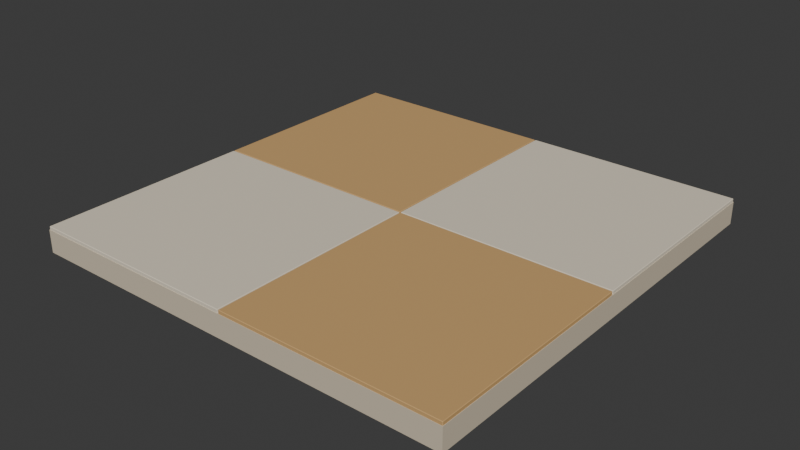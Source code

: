 # Source: paving_tile_c.blend  (saved by Blender 5.2.45; exported with 4.5.12 LTS)
import bpy
from mathutils import Matrix  # noqa: F401  (used for matrix-valued properties, if any)

bpy.ops.wm.read_factory_settings(use_empty=True)
scene = bpy.context.scene
scene.name = 'Scene'

# ---- collections
col_collection = bpy.data.collections.new('Collection'); scene.collection.children.link(col_collection)

# ---- materials (node trees are filled in below, after node groups)
mat_limestone_shade = bpy.data.materials.new('Limestone shade')
mat_limestone_shade.diffuse_color = (0.6445, 0.5583, 0.4233, 1.0)
mat_limestone_pale = bpy.data.materials.new('Limestone pale')
mat_limestone_pale.diffuse_color = (0.7835, 0.7011, 0.5583, 1.0)
mat_path_ochre = bpy.data.materials.new('Path ochre')
mat_path_ochre.diffuse_color = (0.6105, 0.3763, 0.1559, 1.0)

# ---- material node trees
mat_limestone_shade.use_nodes = True; mat_limestone_shade.node_tree.nodes.clear()
_N = mat_limestone_shade.node_tree.nodes; _L = mat_limestone_shade.node_tree.links
n0 = _N.new('ShaderNodeBsdfPrincipled'); n0.name = 'Principled BSDF'; n0.location = (-200, 100)
n0.inputs[0].default_value = (0.6445, 0.5583, 0.4233, 1.0)
n0.inputs[2].default_value = 0.75
n0.inputs[10].default_value = 0.005
n0.inputs[13].default_value = 0.25
n1 = _N.new('ShaderNodeOutputMaterial'); n1.name = 'Material Output'; n1.location = (200, 100)
_L.new(n0.outputs[0], n1.inputs[0])
n1.is_active_output = True
mat_limestone_pale.use_nodes = True; mat_limestone_pale.node_tree.nodes.clear()
_N = mat_limestone_pale.node_tree.nodes; _L = mat_limestone_pale.node_tree.links
n0 = _N.new('ShaderNodeBsdfPrincipled'); n0.name = 'Principled BSDF'; n0.location = (-200, 100)
n0.inputs[0].default_value = (0.7835, 0.7011, 0.5583, 1.0)
n0.inputs[2].default_value = 0.75
n0.inputs[10].default_value = 0.005
n0.inputs[13].default_value = 0.25
n1 = _N.new('ShaderNodeOutputMaterial'); n1.name = 'Material Output'; n1.location = (200, 100)
_L.new(n0.outputs[0], n1.inputs[0])
n1.is_active_output = True
mat_path_ochre.use_nodes = True; mat_path_ochre.node_tree.nodes.clear()
_N = mat_path_ochre.node_tree.nodes; _L = mat_path_ochre.node_tree.links
n0 = _N.new('ShaderNodeBsdfPrincipled'); n0.name = 'Principled BSDF'; n0.location = (-200, 100)
n0.inputs[0].default_value = (0.6105, 0.3763, 0.1559, 1.0)
n0.inputs[2].default_value = 0.75
n0.inputs[10].default_value = 0.005
n0.inputs[13].default_value = 0.25
n1 = _N.new('ShaderNodeOutputMaterial'); n1.name = 'Material Output'; n1.location = (200, 100)
_L.new(n0.outputs[0], n1.inputs[0])
n1.is_active_output = True

# ---- world
world_world = bpy.data.worlds.new('World'); scene.world = world_world
world_world.use_nodes = True; world_world.node_tree.nodes.clear()
_N = world_world.node_tree.nodes; _L = world_world.node_tree.links
n0 = _N.new('ShaderNodeOutputWorld'); n0.name = 'World Output'; n0.location = (200, 100)
n1 = _N.new('ShaderNodeBackground'); n1.name = 'Background'; n1.location = (-200, 100)
n1.inputs[0].default_value = (0.05088, 0.05088, 0.05088, 1.0)
_L.new(n1.outputs[0], n0.inputs[0])
n0.is_active_output = True
world_world.color = (0.05088, 0.05088, 0.05088)
world_world.sun_shadow_jitter_overblur = 0.0

# ---- meshes
me_cube_1025 = bpy.data.meshes.new('Cube.1025')
me_cube_1025.from_pydata([(-0.5, -0.5, -0.026), (-0.5, -0.5, 0.026), (-0.5, 0.5, -0.026), (-0.5, 0.5, 0.026), (0.5, -0.5, -0.026), (0.5, -0.5, 0.026), (0.5, 0.5, -0.026), (0.5, 0.5, 0.026)], [], [(0, 1, 3, 2), (2, 3, 7, 6), (6, 7, 5, 4), (4, 5, 1, 0), (2, 6, 4, 0), (7, 3, 1, 5)])
_uv = me_cube_1025.uv_layers.new(name='UVMap')
_uv.uv.foreach_set('vector', [0.375, 0.0, 0.625, 0.0, 0.625, 0.25, 0.375, 0.25, 0.375, 0.25, 0.625, 0.25, 0.625, 0.5, 0.375, 0.5, 0.375, 0.5, 0.625, 0.5, 0.625, 0.75, 0.375, 0.75, 0.375, 0.75, 0.625, 0.75, 0.625, 1.0, 0.375, 1.0, 0.125, 0.5, 0.375, 0.5, 0.375, 0.75, 0.125, 0.75, 0.625, 0.5, 0.875, 0.5, 0.875, 0.75, 0.625, 0.75])
me_cube_1025.materials.append(mat_limestone_shade)
me_cube_1025.update()
me_cube_1026 = bpy.data.meshes.new('Cube.1026')
me_cube_1026.from_pydata([(-0.248, -0.248, -0.014), (-0.248, -0.249, -0.013), (-0.249, -0.248, -0.013), (-0.248, -0.249, 0.013), (-0.248, -0.248, 0.014), (-0.249, -0.248, 0.013), (-0.248, 0.248, -0.014), (-0.249, 0.248, -0.013), (-0.248, 0.249, -0.013), (-0.248, 0.248, 0.014), (-0.248, 0.249, 0.013), (-0.249, 0.248, 0.013), (0.248, -0.248, -0.014), (0.249, -0.248, -0.013), (0.248, -0.249, -0.013), (0.248, -0.248, 0.014), (0.248, -0.249, 0.013), (0.249, -0.248, 0.013), (0.248, 0.248, -0.014), (0.248, 0.249, -0.013), (0.249, 0.248, -0.013), (0.248, 0.248, 0.014), (0.249, 0.248, 0.013), (0.248, 0.249, 0.013)], [], [(0, 1, 2), (3, 4, 5), (6, 7, 8), (9, 10, 11), (12, 13, 14), (15, 16, 17), (18, 19, 20), (21, 22, 23), (6, 0, 2, 7), (1, 3, 5, 2), (4, 9, 11, 5), (10, 8, 7, 11), (18, 6, 8, 19), (9, 21, 23, 10), (22, 20, 19, 23), (12, 18, 20, 13), (21, 15, 17, 22), (16, 14, 13, 17), (0, 12, 14, 1), (15, 4, 3, 16), (6, 18, 12, 0), (2, 5, 11, 7), (14, 16, 3, 1), (21, 9, 4, 15), (8, 10, 23, 19), (20, 22, 17, 13)])
_uv = me_cube_1026.uv_layers.new(name='UVMap')
_uv.uv.foreach_set('vector', [0.1255, 0.7495, 0.1255, 0.75, 0.125, 0.7495, 0.6161, 0.9995, 0.625, 0.9995, 0.6161, 1.0, 0.1255, 0.5005, 0.125, 0.5005, 0.1255, 0.5, 0.625, 0.2502, 0.6161, 0.2505, 0.6161, 0.2496, 0.3745, 0.7495, 0.3817, 0.7495, 0.3792, 0.7503, 0.6253, 0.75, 0.6161, 0.7505, 0.6161, 0.7496, 0.3745, 0.5005, 0.3792, 0.4997, 0.3817, 0.5005, 0.6253, 0.5003, 0.6161, 0.5005, 0.6161, 0.4996, 0.1255, 0.5005, 0.1255, 0.7495, 0.125, 0.7495, 0.125, 0.5005, 0.3839, 0.0, 0.6161, 0.0, 0.6161, 0.000502, 0.3839, 0.000502, 0.625, 0.000502, 0.625, 0.2502, 0.6161, 0.2496, 0.6161, 0.000502, 0.6161, 0.2505, 0.3839, 0.2505, 0.3839, 0.2495, 0.6161, 0.2496, 0.3745, 0.5005, 0.1255, 0.5005, 0.1255, 0.5, 0.3792, 0.4997, 0.625, 0.2502, 0.6253, 0.5003, 0.6161, 0.4996, 0.6161, 0.2505, 0.6161, 0.5005, 0.3817, 0.5005, 0.3792, 0.4997, 0.6161, 0.4996, 0.3745, 0.7495, 0.3745, 0.5005, 0.3817, 0.5005, 0.3817, 0.7495, 0.6253, 0.5003, 0.6253, 0.75, 0.6161, 0.7496, 0.6161, 0.5005, 0.6161, 0.7505, 0.3792, 0.7503, 0.3817, 0.7495, 0.6161, 0.7496, 0.1255, 0.7495, 0.3745, 0.7495, 0.3792, 0.7503, 0.1255, 0.75, 0.6253, 0.75, 0.625, 0.9995, 0.6161, 0.9995, 0.6161, 0.7505, 0.1255, 0.5005, 0.3745, 0.5005, 0.3745, 0.7495, 0.1255, 0.7495, 0.3839, 0.000502, 0.6161, 0.000502, 0.6161, 0.2496, 0.3839, 0.2495, 0.3792, 0.7503, 0.6161, 0.7505, 0.6161, 0.9995, 0.3839, 0.9995, 0.6253, 0.5003, 0.8745, 0.5005, 0.8745, 0.7495, 0.6253, 0.75, 0.3839, 0.2505, 0.6161, 0.2505, 0.6161, 0.4996, 0.3792, 0.4997, 0.3817, 0.5005, 0.6161, 0.5005, 0.6161, 0.7496, 0.3817, 0.7495])
me_cube_1026.materials.append(mat_limestone_pale)
me_cube_1026.update()
me_cube_1026.normals_split_custom_set([tuple(v) for v in zip(*[iter([-0.5773, -0.5774, -0.5774, -0.5773, -0.5774, -0.5774, -0.5773, -0.5774, -0.5774, -0.5773, -0.5774, 0.5774, -0.5773, -0.5774, 0.5774, -0.5773, -0.5774, 0.5774, -0.5773, 0.5774, -0.5774, -0.5773, 0.5774, -0.5774, -0.5773, 0.5774, -0.5774, -0.5773, 0.5774, 0.5774, -0.5773, 0.5774, 0.5774, -0.5773, 0.5774, 0.5774, 0.5773, -0.5774, -0.5774, 0.5773, -0.5774, -0.5774, 0.5773, -0.5774, -0.5774, 0.5773, -0.5774, 0.5774, 0.5773, -0.5774, 0.5774, 0.5773, -0.5774, 0.5774, 0.5773, 0.5774, -0.5774, 0.5773, 0.5774, -0.5774, 0.5773, 0.5774, -0.5774, 0.5773, 0.5774, 0.5774, 0.5773, 0.5774, 0.5774, 0.5773, 0.5774, 0.5774, -0.7071, 0.0, -0.7071, -0.7071, 0.0, -0.7071, -0.7071, 0.0, -0.7071, -0.7071, 0.0, -0.7071, -0.7071, -0.7071, 0.0, -0.7071, -0.7071, 0.0, -0.7071, -0.7071, 0.0, -0.7071, -0.7071, 0.0, -0.7071, 0.0, 0.7071, -0.7071, 0.0, 0.7071, -0.7071, 0.0, 0.7071, -0.7071, 0.0, 0.7071, -0.7071, 0.7071, 0.0, -0.7071, 0.7071, 0.0, -0.7071, 0.7071, 0.0, -0.7071, 0.7071, 0.0, 0.0, 0.7071, -0.7071, 0.0, 0.7071, -0.7071, 0.0, 0.7071, -0.7071, 0.0, 0.7071, -0.7071, 0.0, 0.7071, 0.7071, 0.0, 0.7071, 0.7071, 0.0, 0.7071, 0.7071, 0.0, 0.7071, 0.7071, 0.7071, 0.7071, 0.0, 0.7071, 0.7071, 0.0, 0.7071, 0.7071, 0.0, 0.7071, 0.7071, 0.0, 0.7071, 0.0, -0.7071, 0.7071, 0.0, -0.7071, 0.7071, 0.0, -0.7071, 0.7071, 0.0, -0.7071, 0.7071, 0.0, 0.7071, 0.7071, 0.0, 0.7071, 0.7071, 0.0, 0.7071, 0.7071, 0.0, 0.7071, 0.7071, -0.7071, 0.0, 0.7071, -0.7071, 0.0, 0.7071, -0.7071, 0.0, 0.7071, -0.7071, 0.0, 0.0, -0.7071, -0.7071, 0.0, -0.7071, -0.7071, 0.0, -0.7071, -0.7071, 0.0, -0.7071, -0.7071, 0.0, -0.7071, 0.7071, 0.0, -0.7071, 0.7071, 0.0, -0.7071, 0.7071, 0.0, -0.7071, 0.7071, 0.0, 0.0, -1.0, 0.0, 0.0, -1.0, 0.0, 0.0, -1.0, 0.0, 0.0, -1.0, -1.0, 0.0, 0.0, -1.0, 0.0, 0.0, -1.0, 0.0, 0.0, -1.0, 0.0, 0.0, 0.0, -1.0, 0.0, 0.0, -1.0, 0.0, 0.0, -1.0, 0.0, 0.0, -1.0, 0.0, 0.0, 0.0, 1.0, 0.0, 0.0, 1.0, 0.0, 0.0, 1.0, 0.0, 0.0, 1.0, 0.0, 1.0, 0.0, 0.0, 1.0, 0.0, 0.0, 1.0, 0.0, 0.0, 1.0, 0.0, 1.0, 0.0, 0.0, 1.0, 0.0, 0.0, 1.0, 0.0, 0.0, 1.0, 0.0, 0.0])] * 3)])
me_cube_1027 = bpy.data.meshes.new('Cube.1027')
me_cube_1027.from_pydata([(-0.248, -0.248, -0.014), (-0.248, -0.249, -0.013), (-0.249, -0.248, -0.013), (-0.248, -0.249, 0.013), (-0.248, -0.248, 0.014), (-0.249, -0.248, 0.013), (-0.248, 0.248, -0.014), (-0.249, 0.248, -0.013), (-0.248, 0.249, -0.013), (-0.248, 0.248, 0.014), (-0.248, 0.249, 0.013), (-0.249, 0.248, 0.013), (0.248, -0.248, -0.014), (0.249, -0.248, -0.013), (0.248, -0.249, -0.013), (0.248, -0.248, 0.014), (0.248, -0.249, 0.013), (0.249, -0.248, 0.013), (0.248, 0.248, -0.014), (0.248, 0.249, -0.013), (0.249, 0.248, -0.013), (0.248, 0.248, 0.014), (0.249, 0.248, 0.013), (0.248, 0.249, 0.013)], [], [(0, 1, 2), (3, 4, 5), (6, 7, 8), (9, 10, 11), (12, 13, 14), (15, 16, 17), (18, 19, 20), (21, 22, 23), (6, 0, 2, 7), (1, 3, 5, 2), (4, 9, 11, 5), (10, 8, 7, 11), (18, 6, 8, 19), (9, 21, 23, 10), (22, 20, 19, 23), (12, 18, 20, 13), (21, 15, 17, 22), (16, 14, 13, 17), (0, 12, 14, 1), (15, 4, 3, 16), (6, 18, 12, 0), (2, 5, 11, 7), (14, 16, 3, 1), (21, 9, 4, 15), (8, 10, 23, 19), (20, 22, 17, 13)])
_uv = me_cube_1027.uv_layers.new(name='UVMap')
_uv.uv.foreach_set('vector', [0.1255, 0.7495, 0.1255, 0.75, 0.125, 0.7495, 0.6161, 0.9995, 0.625, 0.9995, 0.6161, 1.0, 0.1255, 0.5005, 0.125, 0.5005, 0.1255, 0.5, 0.625, 0.2502, 0.6161, 0.2505, 0.6161, 0.2496, 0.3745, 0.7495, 0.3817, 0.7495, 0.3792, 0.7503, 0.6253, 0.75, 0.6161, 0.7505, 0.6161, 0.7496, 0.3745, 0.5005, 0.3792, 0.4997, 0.3817, 0.5005, 0.6253, 0.5003, 0.6161, 0.5005, 0.6161, 0.4996, 0.1255, 0.5005, 0.1255, 0.7495, 0.125, 0.7495, 0.125, 0.5005, 0.3839, 0.0, 0.6161, 0.0, 0.6161, 0.000502, 0.3839, 0.000502, 0.625, 0.000502, 0.625, 0.2502, 0.6161, 0.2496, 0.6161, 0.000502, 0.6161, 0.2505, 0.3839, 0.2505, 0.3839, 0.2495, 0.6161, 0.2496, 0.3745, 0.5005, 0.1255, 0.5005, 0.1255, 0.5, 0.3792, 0.4997, 0.625, 0.2502, 0.6253, 0.5003, 0.6161, 0.4996, 0.6161, 0.2505, 0.6161, 0.5005, 0.3817, 0.5005, 0.3792, 0.4997, 0.6161, 0.4996, 0.3745, 0.7495, 0.3745, 0.5005, 0.3817, 0.5005, 0.3817, 0.7495, 0.6253, 0.5003, 0.6253, 0.75, 0.6161, 0.7496, 0.6161, 0.5005, 0.6161, 0.7505, 0.3792, 0.7503, 0.3817, 0.7495, 0.6161, 0.7496, 0.1255, 0.7495, 0.3745, 0.7495, 0.3792, 0.7503, 0.1255, 0.75, 0.6253, 0.75, 0.625, 0.9995, 0.6161, 0.9995, 0.6161, 0.7505, 0.1255, 0.5005, 0.3745, 0.5005, 0.3745, 0.7495, 0.1255, 0.7495, 0.3839, 0.000502, 0.6161, 0.000502, 0.6161, 0.2496, 0.3839, 0.2495, 0.3792, 0.7503, 0.6161, 0.7505, 0.6161, 0.9995, 0.3839, 0.9995, 0.6253, 0.5003, 0.8745, 0.5005, 0.8745, 0.7495, 0.6253, 0.75, 0.3839, 0.2505, 0.6161, 0.2505, 0.6161, 0.4996, 0.3792, 0.4997, 0.3817, 0.5005, 0.6161, 0.5005, 0.6161, 0.7496, 0.3817, 0.7495])
me_cube_1027.materials.append(mat_path_ochre)
me_cube_1027.update()
me_cube_1027.normals_split_custom_set([tuple(v) for v in zip(*[iter([-0.5773, -0.5774, -0.5774, -0.5773, -0.5774, -0.5774, -0.5773, -0.5774, -0.5774, -0.5773, -0.5774, 0.5774, -0.5773, -0.5774, 0.5774, -0.5773, -0.5774, 0.5774, -0.5773, 0.5774, -0.5774, -0.5773, 0.5774, -0.5774, -0.5773, 0.5774, -0.5774, -0.5773, 0.5774, 0.5774, -0.5773, 0.5774, 0.5774, -0.5773, 0.5774, 0.5774, 0.5773, -0.5774, -0.5774, 0.5773, -0.5774, -0.5774, 0.5773, -0.5774, -0.5774, 0.5773, -0.5774, 0.5774, 0.5773, -0.5774, 0.5774, 0.5773, -0.5774, 0.5774, 0.5773, 0.5774, -0.5774, 0.5773, 0.5774, -0.5774, 0.5773, 0.5774, -0.5774, 0.5773, 0.5774, 0.5774, 0.5773, 0.5774, 0.5774, 0.5773, 0.5774, 0.5774, -0.7071, 0.0, -0.7071, -0.7071, 0.0, -0.7071, -0.7071, 0.0, -0.7071, -0.7071, 0.0, -0.7071, -0.7071, -0.7071, 0.0, -0.7071, -0.7071, 0.0, -0.7071, -0.7071, 0.0, -0.7071, -0.7071, 0.0, -0.7071, 0.0, 0.7071, -0.7071, 0.0, 0.7071, -0.7071, 0.0, 0.7071, -0.7071, 0.0, 0.7071, -0.7071, 0.7071, 0.0, -0.7071, 0.7071, 0.0, -0.7071, 0.7071, 0.0, -0.7071, 0.7071, 0.0, 0.0, 0.7071, -0.7071, 0.0, 0.7071, -0.7071, 0.0, 0.7071, -0.7071, 0.0, 0.7071, -0.7071, 0.0, 0.7071, 0.7071, 0.0, 0.7071, 0.7071, 0.0, 0.7071, 0.7071, 0.0, 0.7071, 0.7071, 0.7071, 0.7071, 0.0, 0.7071, 0.7071, 0.0, 0.7071, 0.7071, 0.0, 0.7071, 0.7071, 0.0, 0.7071, 0.0, -0.7071, 0.7071, 0.0, -0.7071, 0.7071, 0.0, -0.7071, 0.7071, 0.0, -0.7071, 0.7071, 0.0, 0.7071, 0.7071, 0.0, 0.7071, 0.7071, 0.0, 0.7071, 0.7071, 0.0, 0.7071, 0.7071, -0.7071, 0.0, 0.7071, -0.7071, 0.0, 0.7071, -0.7071, 0.0, 0.7071, -0.7071, 0.0, 0.0, -0.7071, -0.7071, 0.0, -0.7071, -0.7071, 0.0, -0.7071, -0.7071, 0.0, -0.7071, -0.7071, 0.0, -0.7071, 0.7071, 0.0, -0.7071, 0.7071, 0.0, -0.7071, 0.7071, 0.0, -0.7071, 0.7071, 0.0, 0.0, -1.0, 0.0, 0.0, -1.0, 0.0, 0.0, -1.0, 0.0, 0.0, -1.0, -1.0, 0.0, 0.0, -1.0, 0.0, 0.0, -1.0, 0.0, 0.0, -1.0, 0.0, 0.0, 0.0, -1.0, 0.0, 0.0, -1.0, 0.0, 0.0, -1.0, 0.0, 0.0, -1.0, 0.0, 0.0, 0.0, 1.0, 0.0, 0.0, 1.0, 0.0, 0.0, 1.0, 0.0, 0.0, 1.0, 0.0, 1.0, 0.0, 0.0, 1.0, 0.0, 0.0, 1.0, 0.0, 0.0, 1.0, 0.0, 1.0, 0.0, 0.0, 1.0, 0.0, 0.0, 1.0, 0.0, 0.0, 1.0, 0.0, 0.0])] * 3)])
me_cube_1028 = bpy.data.meshes.new('Cube.1028')
me_cube_1028.from_pydata([(-0.248, -0.248, -0.014), (-0.248, -0.249, -0.013), (-0.249, -0.248, -0.013), (-0.248, -0.249, 0.013), (-0.248, -0.248, 0.014), (-0.249, -0.248, 0.013), (-0.248, 0.248, -0.014), (-0.249, 0.248, -0.013), (-0.248, 0.249, -0.013), (-0.248, 0.248, 0.014), (-0.248, 0.249, 0.013), (-0.249, 0.248, 0.013), (0.248, -0.248, -0.014), (0.249, -0.248, -0.013), (0.248, -0.249, -0.013), (0.248, -0.248, 0.014), (0.248, -0.249, 0.013), (0.249, -0.248, 0.013), (0.248, 0.248, -0.014), (0.248, 0.249, -0.013), (0.249, 0.248, -0.013), (0.248, 0.248, 0.014), (0.249, 0.248, 0.013), (0.248, 0.249, 0.013)], [], [(0, 1, 2), (3, 4, 5), (6, 7, 8), (9, 10, 11), (12, 13, 14), (15, 16, 17), (18, 19, 20), (21, 22, 23), (6, 0, 2, 7), (1, 3, 5, 2), (4, 9, 11, 5), (10, 8, 7, 11), (18, 6, 8, 19), (9, 21, 23, 10), (22, 20, 19, 23), (12, 18, 20, 13), (21, 15, 17, 22), (16, 14, 13, 17), (0, 12, 14, 1), (15, 4, 3, 16), (6, 18, 12, 0), (2, 5, 11, 7), (14, 16, 3, 1), (21, 9, 4, 15), (8, 10, 23, 19), (20, 22, 17, 13)])
_uv = me_cube_1028.uv_layers.new(name='UVMap')
_uv.uv.foreach_set('vector', [0.1255, 0.7495, 0.1255, 0.75, 0.125, 0.7495, 0.6161, 0.9995, 0.625, 0.9995, 0.6161, 1.0, 0.1255, 0.5005, 0.125, 0.5005, 0.1255, 0.5, 0.625, 0.2502, 0.6161, 0.2505, 0.6161, 0.2496, 0.3745, 0.7495, 0.3817, 0.7495, 0.3792, 0.7503, 0.6253, 0.75, 0.6161, 0.7505, 0.6161, 0.7496, 0.3745, 0.5005, 0.3792, 0.4997, 0.3817, 0.5005, 0.6253, 0.5003, 0.6161, 0.5005, 0.6161, 0.4996, 0.1255, 0.5005, 0.1255, 0.7495, 0.125, 0.7495, 0.125, 0.5005, 0.3839, 0.0, 0.6161, 0.0, 0.6161, 0.000502, 0.3839, 0.000502, 0.625, 0.000502, 0.625, 0.2502, 0.6161, 0.2496, 0.6161, 0.000502, 0.6161, 0.2505, 0.3839, 0.2505, 0.3839, 0.2495, 0.6161, 0.2496, 0.3745, 0.5005, 0.1255, 0.5005, 0.1255, 0.5, 0.3792, 0.4997, 0.625, 0.2502, 0.6253, 0.5003, 0.6161, 0.4996, 0.6161, 0.2505, 0.6161, 0.5005, 0.3817, 0.5005, 0.3792, 0.4997, 0.6161, 0.4996, 0.3745, 0.7495, 0.3745, 0.5005, 0.3817, 0.5005, 0.3817, 0.7495, 0.6253, 0.5003, 0.6253, 0.75, 0.6161, 0.7496, 0.6161, 0.5005, 0.6161, 0.7505, 0.3792, 0.7503, 0.3817, 0.7495, 0.6161, 0.7496, 0.1255, 0.7495, 0.3745, 0.7495, 0.3792, 0.7503, 0.1255, 0.75, 0.6253, 0.75, 0.625, 0.9995, 0.6161, 0.9995, 0.6161, 0.7505, 0.1255, 0.5005, 0.3745, 0.5005, 0.3745, 0.7495, 0.1255, 0.7495, 0.3839, 0.000502, 0.6161, 0.000502, 0.6161, 0.2496, 0.3839, 0.2495, 0.3792, 0.7503, 0.6161, 0.7505, 0.6161, 0.9995, 0.3839, 0.9995, 0.6253, 0.5003, 0.8745, 0.5005, 0.8745, 0.7495, 0.6253, 0.75, 0.3839, 0.2505, 0.6161, 0.2505, 0.6161, 0.4996, 0.3792, 0.4997, 0.3817, 0.5005, 0.6161, 0.5005, 0.6161, 0.7496, 0.3817, 0.7495])
me_cube_1028.materials.append(mat_path_ochre)
me_cube_1028.update()
me_cube_1028.normals_split_custom_set([tuple(v) for v in zip(*[iter([-0.5773, -0.5774, -0.5774, -0.5773, -0.5774, -0.5774, -0.5773, -0.5774, -0.5774, -0.5773, -0.5774, 0.5774, -0.5773, -0.5774, 0.5774, -0.5773, -0.5774, 0.5774, -0.5773, 0.5774, -0.5774, -0.5773, 0.5774, -0.5774, -0.5773, 0.5774, -0.5774, -0.5773, 0.5774, 0.5774, -0.5773, 0.5774, 0.5774, -0.5773, 0.5774, 0.5774, 0.5773, -0.5774, -0.5774, 0.5773, -0.5774, -0.5774, 0.5773, -0.5774, -0.5774, 0.5773, -0.5774, 0.5774, 0.5773, -0.5774, 0.5774, 0.5773, -0.5774, 0.5774, 0.5773, 0.5774, -0.5774, 0.5773, 0.5774, -0.5774, 0.5773, 0.5774, -0.5774, 0.5773, 0.5774, 0.5774, 0.5773, 0.5774, 0.5774, 0.5773, 0.5774, 0.5774, -0.7071, 0.0, -0.7071, -0.7071, 0.0, -0.7071, -0.7071, 0.0, -0.7071, -0.7071, 0.0, -0.7071, -0.7071, -0.7071, 0.0, -0.7071, -0.7071, 0.0, -0.7071, -0.7071, 0.0, -0.7071, -0.7071, 0.0, -0.7071, 0.0, 0.7071, -0.7071, 0.0, 0.7071, -0.7071, 0.0, 0.7071, -0.7071, 0.0, 0.7071, -0.7071, 0.7071, 0.0, -0.7071, 0.7071, 0.0, -0.7071, 0.7071, 0.0, -0.7071, 0.7071, 0.0, 0.0, 0.7071, -0.7071, 0.0, 0.7071, -0.7071, 0.0, 0.7071, -0.7071, 0.0, 0.7071, -0.7071, 0.0, 0.7071, 0.7071, 0.0, 0.7071, 0.7071, 0.0, 0.7071, 0.7071, 0.0, 0.7071, 0.7071, 0.7071, 0.7071, 0.0, 0.7071, 0.7071, 0.0, 0.7071, 0.7071, 0.0, 0.7071, 0.7071, 0.0, 0.7071, 0.0, -0.7071, 0.7071, 0.0, -0.7071, 0.7071, 0.0, -0.7071, 0.7071, 0.0, -0.7071, 0.7071, 0.0, 0.7071, 0.7071, 0.0, 0.7071, 0.7071, 0.0, 0.7071, 0.7071, 0.0, 0.7071, 0.7071, -0.7071, 0.0, 0.7071, -0.7071, 0.0, 0.7071, -0.7071, 0.0, 0.7071, -0.7071, 0.0, 0.0, -0.7071, -0.7071, 0.0, -0.7071, -0.7071, 0.0, -0.7071, -0.7071, 0.0, -0.7071, -0.7071, 0.0, -0.7071, 0.7071, 0.0, -0.7071, 0.7071, 0.0, -0.7071, 0.7071, 0.0, -0.7071, 0.7071, 0.0, 0.0, -1.0, 0.0, 0.0, -1.0, 0.0, 0.0, -1.0, 0.0, 0.0, -1.0, -1.0, 0.0, 0.0, -1.0, 0.0, 0.0, -1.0, 0.0, 0.0, -1.0, 0.0, 0.0, 0.0, -1.0, 0.0, 0.0, -1.0, 0.0, 0.0, -1.0, 0.0, 0.0, -1.0, 0.0, 0.0, 0.0, 1.0, 0.0, 0.0, 1.0, 0.0, 0.0, 1.0, 0.0, 0.0, 1.0, 0.0, 1.0, 0.0, 0.0, 1.0, 0.0, 0.0, 1.0, 0.0, 0.0, 1.0, 0.0, 1.0, 0.0, 0.0, 1.0, 0.0, 0.0, 1.0, 0.0, 0.0, 1.0, 0.0, 0.0])] * 3)])
me_cube_1029 = bpy.data.meshes.new('Cube.1029')
me_cube_1029.from_pydata([(-0.248, -0.248, -0.014), (-0.248, -0.249, -0.013), (-0.249, -0.248, -0.013), (-0.248, -0.249, 0.013), (-0.248, -0.248, 0.014), (-0.249, -0.248, 0.013), (-0.248, 0.248, -0.014), (-0.249, 0.248, -0.013), (-0.248, 0.249, -0.013), (-0.248, 0.248, 0.014), (-0.248, 0.249, 0.013), (-0.249, 0.248, 0.013), (0.248, -0.248, -0.014), (0.249, -0.248, -0.013), (0.248, -0.249, -0.013), (0.248, -0.248, 0.014), (0.248, -0.249, 0.013), (0.249, -0.248, 0.013), (0.248, 0.248, -0.014), (0.248, 0.249, -0.013), (0.249, 0.248, -0.013), (0.248, 0.248, 0.014), (0.249, 0.248, 0.013), (0.248, 0.249, 0.013)], [], [(0, 1, 2), (3, 4, 5), (6, 7, 8), (9, 10, 11), (12, 13, 14), (15, 16, 17), (18, 19, 20), (21, 22, 23), (6, 0, 2, 7), (1, 3, 5, 2), (4, 9, 11, 5), (10, 8, 7, 11), (18, 6, 8, 19), (9, 21, 23, 10), (22, 20, 19, 23), (12, 18, 20, 13), (21, 15, 17, 22), (16, 14, 13, 17), (0, 12, 14, 1), (15, 4, 3, 16), (6, 18, 12, 0), (2, 5, 11, 7), (14, 16, 3, 1), (21, 9, 4, 15), (8, 10, 23, 19), (20, 22, 17, 13)])
_uv = me_cube_1029.uv_layers.new(name='UVMap')
_uv.uv.foreach_set('vector', [0.1255, 0.7495, 0.1255, 0.75, 0.125, 0.7495, 0.6161, 0.9995, 0.625, 0.9995, 0.6161, 1.0, 0.1255, 0.5005, 0.125, 0.5005, 0.1255, 0.5, 0.625, 0.2502, 0.6161, 0.2505, 0.6161, 0.2496, 0.3745, 0.7495, 0.3817, 0.7495, 0.3792, 0.7503, 0.6253, 0.75, 0.6161, 0.7505, 0.6161, 0.7496, 0.3745, 0.5005, 0.3792, 0.4997, 0.3817, 0.5005, 0.6253, 0.5003, 0.6161, 0.5005, 0.6161, 0.4996, 0.1255, 0.5005, 0.1255, 0.7495, 0.125, 0.7495, 0.125, 0.5005, 0.3839, 0.0, 0.6161, 0.0, 0.6161, 0.000502, 0.3839, 0.000502, 0.625, 0.000502, 0.625, 0.2502, 0.6161, 0.2496, 0.6161, 0.000502, 0.6161, 0.2505, 0.3839, 0.2505, 0.3839, 0.2495, 0.6161, 0.2496, 0.3745, 0.5005, 0.1255, 0.5005, 0.1255, 0.5, 0.3792, 0.4997, 0.625, 0.2502, 0.6253, 0.5003, 0.6161, 0.4996, 0.6161, 0.2505, 0.6161, 0.5005, 0.3817, 0.5005, 0.3792, 0.4997, 0.6161, 0.4996, 0.3745, 0.7495, 0.3745, 0.5005, 0.3817, 0.5005, 0.3817, 0.7495, 0.6253, 0.5003, 0.6253, 0.75, 0.6161, 0.7496, 0.6161, 0.5005, 0.6161, 0.7505, 0.3792, 0.7503, 0.3817, 0.7495, 0.6161, 0.7496, 0.1255, 0.7495, 0.3745, 0.7495, 0.3792, 0.7503, 0.1255, 0.75, 0.6253, 0.75, 0.625, 0.9995, 0.6161, 0.9995, 0.6161, 0.7505, 0.1255, 0.5005, 0.3745, 0.5005, 0.3745, 0.7495, 0.1255, 0.7495, 0.3839, 0.000502, 0.6161, 0.000502, 0.6161, 0.2496, 0.3839, 0.2495, 0.3792, 0.7503, 0.6161, 0.7505, 0.6161, 0.9995, 0.3839, 0.9995, 0.6253, 0.5003, 0.8745, 0.5005, 0.8745, 0.7495, 0.6253, 0.75, 0.3839, 0.2505, 0.6161, 0.2505, 0.6161, 0.4996, 0.3792, 0.4997, 0.3817, 0.5005, 0.6161, 0.5005, 0.6161, 0.7496, 0.3817, 0.7495])
me_cube_1029.materials.append(mat_limestone_pale)
me_cube_1029.update()
me_cube_1029.normals_split_custom_set([tuple(v) for v in zip(*[iter([-0.5773, -0.5774, -0.5774, -0.5773, -0.5774, -0.5774, -0.5773, -0.5774, -0.5774, -0.5773, -0.5774, 0.5774, -0.5773, -0.5774, 0.5774, -0.5773, -0.5774, 0.5774, -0.5773, 0.5774, -0.5774, -0.5773, 0.5774, -0.5774, -0.5773, 0.5774, -0.5774, -0.5773, 0.5774, 0.5774, -0.5773, 0.5774, 0.5774, -0.5773, 0.5774, 0.5774, 0.5773, -0.5774, -0.5774, 0.5773, -0.5774, -0.5774, 0.5773, -0.5774, -0.5774, 0.5773, -0.5774, 0.5774, 0.5773, -0.5774, 0.5774, 0.5773, -0.5774, 0.5774, 0.5773, 0.5774, -0.5774, 0.5773, 0.5774, -0.5774, 0.5773, 0.5774, -0.5774, 0.5773, 0.5774, 0.5774, 0.5773, 0.5774, 0.5774, 0.5773, 0.5774, 0.5774, -0.7071, 0.0, -0.7071, -0.7071, 0.0, -0.7071, -0.7071, 0.0, -0.7071, -0.7071, 0.0, -0.7071, -0.7071, -0.7071, 0.0, -0.7071, -0.7071, 0.0, -0.7071, -0.7071, 0.0, -0.7071, -0.7071, 0.0, -0.7071, 0.0, 0.7071, -0.7071, 0.0, 0.7071, -0.7071, 0.0, 0.7071, -0.7071, 0.0, 0.7071, -0.7071, 0.7071, 0.0, -0.7071, 0.7071, 0.0, -0.7071, 0.7071, 0.0, -0.7071, 0.7071, 0.0, 0.0, 0.7071, -0.7071, 0.0, 0.7071, -0.7071, 0.0, 0.7071, -0.7071, 0.0, 0.7071, -0.7071, 0.0, 0.7071, 0.7071, 0.0, 0.7071, 0.7071, 0.0, 0.7071, 0.7071, 0.0, 0.7071, 0.7071, 0.7071, 0.7071, 0.0, 0.7071, 0.7071, 0.0, 0.7071, 0.7071, 0.0, 0.7071, 0.7071, 0.0, 0.7071, 0.0, -0.7071, 0.7071, 0.0, -0.7071, 0.7071, 0.0, -0.7071, 0.7071, 0.0, -0.7071, 0.7071, 0.0, 0.7071, 0.7071, 0.0, 0.7071, 0.7071, 0.0, 0.7071, 0.7071, 0.0, 0.7071, 0.7071, -0.7071, 0.0, 0.7071, -0.7071, 0.0, 0.7071, -0.7071, 0.0, 0.7071, -0.7071, 0.0, 0.0, -0.7071, -0.7071, 0.0, -0.7071, -0.7071, 0.0, -0.7071, -0.7071, 0.0, -0.7071, -0.7071, 0.0, -0.7071, 0.7071, 0.0, -0.7071, 0.7071, 0.0, -0.7071, 0.7071, 0.0, -0.7071, 0.7071, 0.0, 0.0, -1.0, 0.0, 0.0, -1.0, 0.0, 0.0, -1.0, 0.0, 0.0, -1.0, -1.0, 0.0, 0.0, -1.0, 0.0, 0.0, -1.0, 0.0, 0.0, -1.0, 0.0, 0.0, 0.0, -1.0, 0.0, 0.0, -1.0, 0.0, 0.0, -1.0, 0.0, 0.0, -1.0, 0.0, 0.0, 0.0, 1.0, 0.0, 0.0, 1.0, 0.0, 0.0, 1.0, 0.0, 0.0, 1.0, 0.0, 1.0, 0.0, 0.0, 1.0, 0.0, 0.0, 1.0, 0.0, 0.0, 1.0, 0.0, 1.0, 0.0, 0.0, 1.0, 0.0, 0.0, 1.0, 0.0, 0.0, 1.0, 0.0, 0.0])] * 3)])

# ---- objects
ob_tile_grout_base = bpy.data.objects.new('Tile grout base', me_cube_1025)
ob_square_limestone_paver = bpy.data.objects.new('Square limestone paver', me_cube_1026)
ob_square_limestone_paver_001 = bpy.data.objects.new('Square limestone paver.001', me_cube_1027)
ob_square_limestone_paver_002 = bpy.data.objects.new('Square limestone paver.002', me_cube_1028)
ob_square_limestone_paver_003 = bpy.data.objects.new('Square limestone paver.003', me_cube_1029)
ob_paving_tile_c = bpy.data.objects.new('paving_tile_c', None)

# ---- transforms, parenting, visibility, modifiers, constraints
ob_tile_grout_base.parent = ob_paving_tile_c
ob_tile_grout_base.location = (0.0, 0.0, -0.034)
ob_square_limestone_paver.parent = ob_paving_tile_c
ob_square_limestone_paver.location = (-0.25, -0.25, -0.014)
ob_square_limestone_paver_001.parent = ob_paving_tile_c
ob_square_limestone_paver_001.location = (-0.25, 0.25, -0.014)
ob_square_limestone_paver_002.parent = ob_paving_tile_c
ob_square_limestone_paver_002.location = (0.25, -0.25, -0.014)
ob_square_limestone_paver_003.parent = ob_paving_tile_c
ob_square_limestone_paver_003.location = (0.25, 0.25, -0.014)
ob_paving_tile_c.location = (0.0, 0.0, 0.0)

# ---- collection membership
col_collection.objects.link(ob_tile_grout_base)
col_collection.objects.link(ob_square_limestone_paver)
col_collection.objects.link(ob_square_limestone_paver_001)
col_collection.objects.link(ob_square_limestone_paver_002)
col_collection.objects.link(ob_square_limestone_paver_003)
col_collection.objects.link(ob_paving_tile_c)

# ---- scene / render settings (as saved in the file)
scene.frame_start = 1; scene.frame_end = 250; scene.frame_set(1)
scene.render.engine = 'BLENDER_EEVEE_NEXT'
scene.render.bake_bias = 0.0
scene.render.bake_samples = 0
scene.render.compositor_device = 'GPU'
scene.eevee.use_volume_custom_range = False
scene.eevee.fast_gi_thickness_near = 0.1
scene.eevee.fast_gi_thickness_far = 0.0
scene.eevee.ray_tracing_options.screen_trace_thickness = 0.1
bpy.context.view_layer.update()

# ---- added for rendering (the .blend has no active camera and no usable light): camera, sun
cam_auto = bpy.data.cameras.new('AutoCamera')
cam_auto.lens = 50.0
cam_auto.sensor_width = 36.0
cam_auto.clip_end = 1000.0
ob_auto_camera = bpy.data.objects.new('AutoCamera', cam_auto)
scene.collection.objects.link(ob_auto_camera)
ob_auto_camera.location = (1.30964, -1.57157, 1.01771)
ob_auto_camera.rotation_euler = (1.09748, -7.21219e-08, 0.694738)
scene.camera = ob_auto_camera
light_auto_sun = bpy.data.lights.new('AutoSun', 'SUN')
light_auto_sun.energy = 3.0
light_auto_sun.angle = 0.0523599
ob_auto_sun = bpy.data.objects.new('AutoSun', light_auto_sun)
scene.collection.objects.link(ob_auto_sun)
ob_auto_sun.rotation_euler = (0.872665, 0.174533, 0.523599)
bpy.context.view_layer.update()
